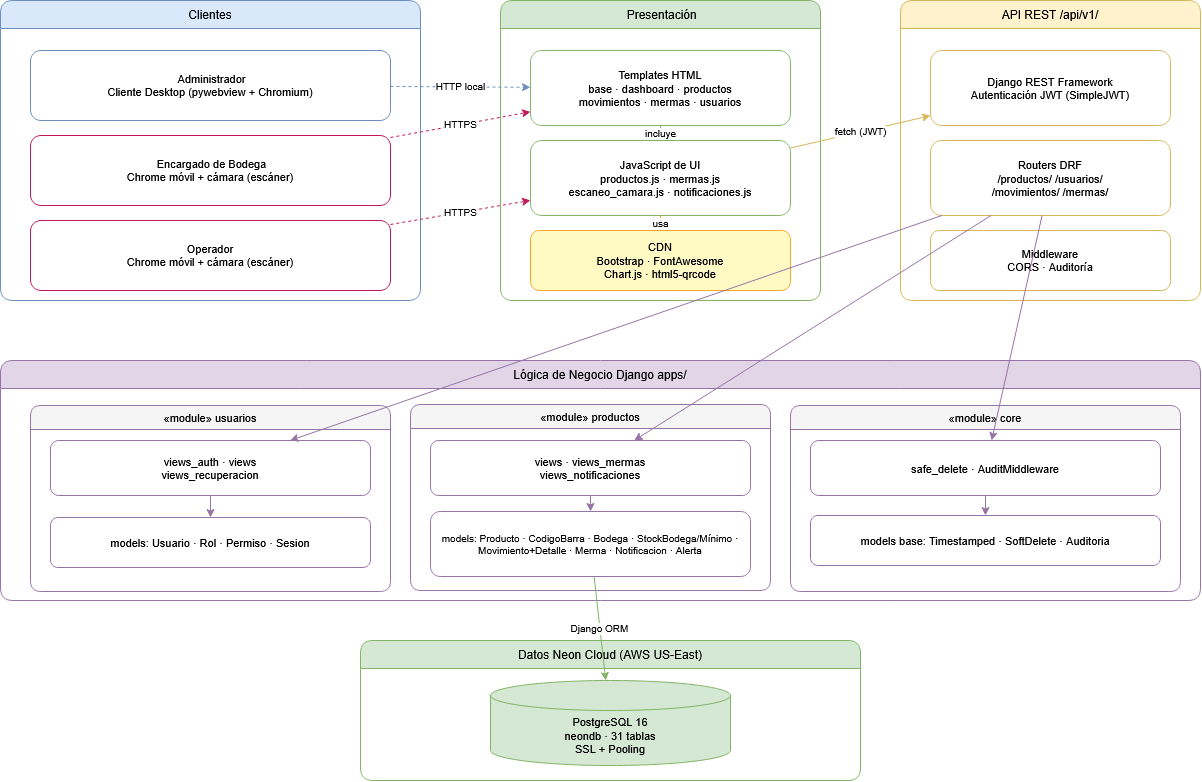

The diagram above was exported from draw.io. Its source (the exported page's mxGraphModel, read from the mxfile embedded in the PNG):
<mxGraphModel dx="1478" dy="807" grid="1" gridSize="10" guides="1" tooltips="1" connect="1" arrows="1" fold="1" page="1" pageScale="1" pageWidth="1300" pageHeight="820" math="0" shadow="0">
  <root>
    <mxCell id="0" />
    <mxCell id="1" parent="0" />
    <mxCell id="W9ua2UnyoigiQG33OkWd-1" parent="1" style="swimlane;fontStyle=0;fontSize=12;fillColor=#dae8fc;strokeColor=#6c8ebf;startSize=28;rounded=1;" value="Clientes" vertex="1">
      <mxGeometry height="300" width="420" x="40" y="40" as="geometry" />
    </mxCell>
    <mxCell id="W9ua2UnyoigiQG33OkWd-2" parent="1" style="rounded=1;whiteSpace=wrap;html=1;fillColor=#fff;strokeColor=#6c8ebf;fontSize=11;fontStyle=0" value="&amp;nbsp;Administrador&lt;br&gt;Cliente Desktop (pywebview + Chromium)" vertex="1">
      <mxGeometry height="70" width="360" x="70" y="90" as="geometry" />
    </mxCell>
    <mxCell id="W9ua2UnyoigiQG33OkWd-3" parent="1" style="rounded=1;whiteSpace=wrap;html=1;fillColor=#fff;strokeColor=#c2185b;fontSize=11;fontStyle=0" value="&amp;nbsp;Encargado de Bodega&lt;br&gt;Chrome móvil + cámara (escáner)" vertex="1">
      <mxGeometry height="70" width="360" x="70" y="175" as="geometry" />
    </mxCell>
    <mxCell id="W9ua2UnyoigiQG33OkWd-4" parent="1" style="rounded=1;whiteSpace=wrap;html=1;fillColor=#fff;strokeColor=#c2185b;fontSize=11;fontStyle=0" value="Operador&lt;br&gt;Chrome móvil + cámara (escáner)" vertex="1">
      <mxGeometry height="70" width="360" x="70" y="260" as="geometry" />
    </mxCell>
    <mxCell id="W9ua2UnyoigiQG33OkWd-5" parent="1" style="swimlane;fontStyle=0;fontSize=12;fillColor=#d5e8d4;strokeColor=#82b366;startSize=28;rounded=1;" value=" Presentación" vertex="1">
      <mxGeometry height="300" width="320" x="540" y="40" as="geometry" />
    </mxCell>
    <mxCell id="W9ua2UnyoigiQG33OkWd-6" parent="1" style="rounded=1;whiteSpace=wrap;html=1;fillColor=#fff;strokeColor=#82b366;fontSize=11;fontStyle=0" value="Templates HTML&#10;base · dashboard · productos&#10;movimientos · mermas · usuarios" vertex="1">
      <mxGeometry height="75" width="260" x="570" y="90" as="geometry" />
    </mxCell>
    <mxCell id="W9ua2UnyoigiQG33OkWd-7" parent="1" style="rounded=1;whiteSpace=wrap;html=1;fillColor=#fff;strokeColor=#82b366;fontSize=11;fontStyle=0" value="JavaScript de UI&#10;productos.js · mermas.js&#10;escaneo_camara.js · notificaciones.js" vertex="1">
      <mxGeometry height="75" width="260" x="570" y="180" as="geometry" />
    </mxCell>
    <mxCell id="W9ua2UnyoigiQG33OkWd-8" parent="1" style="rounded=1;whiteSpace=wrap;html=1;fillColor=#fff9c4;strokeColor=#f9a825;fontSize=11;fontStyle=0" value="CDN&#10;Bootstrap · FontAwesome&#10;Chart.js · html5-qrcode" vertex="1">
      <mxGeometry height="60" width="260" x="570" y="270" as="geometry" />
    </mxCell>
    <mxCell id="W9ua2UnyoigiQG33OkWd-9" parent="1" style="swimlane;fontStyle=0;fontSize=12;fillColor=#fff2cc;strokeColor=#d6b656;startSize=28;rounded=1;" value="API REST  /api/v1/" vertex="1">
      <mxGeometry height="300" width="300" x="940" y="40" as="geometry" />
    </mxCell>
    <mxCell id="W9ua2UnyoigiQG33OkWd-10" parent="1" style="rounded=1;whiteSpace=wrap;html=1;fillColor=#fff;strokeColor=#d6b656;fontSize=11;fontStyle=0" value="Django REST Framework&#10;Autenticación JWT (SimpleJWT)" vertex="1">
      <mxGeometry height="75" width="240" x="970" y="90" as="geometry" />
    </mxCell>
    <mxCell id="W9ua2UnyoigiQG33OkWd-11" parent="1" style="rounded=1;whiteSpace=wrap;html=1;fillColor=#fff;strokeColor=#d6b656;fontSize=11;fontStyle=0" value="Routers DRF&#10;/productos/ /usuarios/&#10;/movimientos/ /mermas/" vertex="1">
      <mxGeometry height="75" width="240" x="970" y="180" as="geometry" />
    </mxCell>
    <mxCell id="W9ua2UnyoigiQG33OkWd-12" parent="1" style="rounded=1;whiteSpace=wrap;html=1;fillColor=#fff;strokeColor=#d6b656;fontSize=11;fontStyle=0" value="Middleware&#10;CORS · Auditoría" vertex="1">
      <mxGeometry height="60" width="240" x="970" y="270" as="geometry" />
    </mxCell>
    <mxCell id="W9ua2UnyoigiQG33OkWd-13" parent="1" style="swimlane;fontStyle=0;fontSize=12;fillColor=#e1d5e7;strokeColor=#9673a6;startSize=28;rounded=1;" value="Lógica de Negocio Django apps/" vertex="1">
      <mxGeometry height="240" width="1200" x="40" y="400" as="geometry" />
    </mxCell>
    <mxCell id="W9ua2UnyoigiQG33OkWd-14" parent="1" style="swimlane;fontStyle=0;fontSize=11;fillColor=#f5f5f5;strokeColor=#9673a6;startSize=24;rounded=1;" value="«module» usuarios" vertex="1">
      <mxGeometry height="186" width="360" x="70" y="445" as="geometry" />
    </mxCell>
    <mxCell id="W9ua2UnyoigiQG33OkWd-15" parent="1" style="rounded=1;whiteSpace=wrap;html=1;fillColor=#fff;strokeColor=#9673a6;fontSize=11;fontStyle=0" value="views_auth · views&#10;views_recuperacion" vertex="1">
      <mxGeometry height="55" width="320" x="90" y="480" as="geometry" />
    </mxCell>
    <mxCell id="W9ua2UnyoigiQG33OkWd-16" parent="1" style="rounded=1;whiteSpace=wrap;html=1;fillColor=#fff;strokeColor=#9673a6;fontSize=11;fontStyle=0" value="models: Usuario · Rol · Permiso · Sesion" vertex="1">
      <mxGeometry height="50" width="320" x="90" y="557" as="geometry" />
    </mxCell>
    <mxCell id="W9ua2UnyoigiQG33OkWd-17" parent="1" style="swimlane;fontStyle=0;fontSize=11;fillColor=#f5f5f5;strokeColor=#9673a6;startSize=24;rounded=1;" value="«module» productos" vertex="1">
      <mxGeometry height="186" width="360" x="450" y="444" as="geometry" />
    </mxCell>
    <mxCell id="W9ua2UnyoigiQG33OkWd-18" parent="1" style="rounded=1;whiteSpace=wrap;html=1;fillColor=#fff;strokeColor=#9673a6;fontSize=11;fontStyle=0" value="views · views_mermas&#10;views_notificaciones" vertex="1">
      <mxGeometry height="55" width="320" x="470" y="480" as="geometry" />
    </mxCell>
    <mxCell id="W9ua2UnyoigiQG33OkWd-19" parent="1" style="rounded=1;whiteSpace=wrap;html=1;fillColor=#fff;strokeColor=#9673a6;fontSize=10;fontStyle=0" value="models: Producto · CodigoBarra · Bodega · StockBodega/Mínimo · Movimiento+Detalle · Merma · Notificacion · Alerta" vertex="1">
      <mxGeometry height="65" width="320" x="470" y="551" as="geometry" />
    </mxCell>
    <mxCell id="W9ua2UnyoigiQG33OkWd-20" parent="1" style="swimlane;fontStyle=0;fontSize=11;fillColor=#f5f5f5;strokeColor=#9673a6;startSize=24;rounded=1;" value="«module» core" vertex="1">
      <mxGeometry height="186" width="390" x="830" y="445" as="geometry" />
    </mxCell>
    <mxCell id="W9ua2UnyoigiQG33OkWd-21" parent="1" style="rounded=1;whiteSpace=wrap;html=1;fillColor=#fff;strokeColor=#9673a6;fontSize=11;fontStyle=0" value="safe_delete · AuditMiddleware" vertex="1">
      <mxGeometry height="55" width="350" x="850" y="480" as="geometry" />
    </mxCell>
    <mxCell id="W9ua2UnyoigiQG33OkWd-22" parent="1" style="rounded=1;whiteSpace=wrap;html=1;fillColor=#fff;strokeColor=#9673a6;fontSize=11;fontStyle=0" value="models base: Timestamped · SoftDelete · Auditoria" vertex="1">
      <mxGeometry height="50" width="350" x="850" y="555" as="geometry" />
    </mxCell>
    <mxCell id="W9ua2UnyoigiQG33OkWd-23" parent="1" style="swimlane;fontStyle=0;fontSize=12;fillColor=#d5e8d4;strokeColor=#82b366;startSize=28;rounded=1;" value="Datos Neon Cloud (AWS US-East)" vertex="1">
      <mxGeometry height="140" width="500" x="400" y="680" as="geometry" />
    </mxCell>
    <mxCell id="W9ua2UnyoigiQG33OkWd-24" parent="W9ua2UnyoigiQG33OkWd-23" style="shape=cylinder3;whiteSpace=wrap;html=1;boundedLbl=1;backgroundOutline=1;size=15;fillColor=#d5e8d4;strokeColor=#82b366;fontSize=11;" value="PostgreSQL 16&#10;neondb · 31 tablas&#10;SSL + Pooling" vertex="1">
      <mxGeometry height="85" width="240" x="130" y="40" as="geometry" />
    </mxCell>
    <mxCell id="W9ua2UnyoigiQG33OkWd-25" edge="1" parent="1" source="W9ua2UnyoigiQG33OkWd-2" style="endArrow=classic;html=1;dashed=1;strokeColor=#6c8ebf;fontSize=10;fontStyle=0" target="W9ua2UnyoigiQG33OkWd-6" value="HTTP local">
      <mxGeometry relative="1" as="geometry" />
    </mxCell>
    <mxCell id="W9ua2UnyoigiQG33OkWd-26" edge="1" parent="1" source="W9ua2UnyoigiQG33OkWd-3" style="endArrow=classic;html=1;dashed=1;strokeColor=#c2185b;fontSize=10;fontStyle=0" target="W9ua2UnyoigiQG33OkWd-6" value="HTTPS">
      <mxGeometry relative="1" as="geometry" />
    </mxCell>
    <mxCell id="W9ua2UnyoigiQG33OkWd-27" edge="1" parent="1" source="W9ua2UnyoigiQG33OkWd-4" style="endArrow=classic;html=1;dashed=1;strokeColor=#c2185b;fontSize=10;fontStyle=0" target="W9ua2UnyoigiQG33OkWd-7" value="HTTPS">
      <mxGeometry relative="1" as="geometry" />
    </mxCell>
    <mxCell id="W9ua2UnyoigiQG33OkWd-28" edge="1" parent="1" source="W9ua2UnyoigiQG33OkWd-6" style="endArrow=classic;html=1;dashed=1;strokeColor=#82b366;fontSize=10;fontStyle=0" target="W9ua2UnyoigiQG33OkWd-7" value="incluye">
      <mxGeometry relative="1" as="geometry" />
    </mxCell>
    <mxCell id="W9ua2UnyoigiQG33OkWd-29" edge="1" parent="1" source="W9ua2UnyoigiQG33OkWd-7" style="endArrow=classic;html=1;dashed=1;strokeColor=#f9a825;fontSize=10;fontStyle=0" target="W9ua2UnyoigiQG33OkWd-8" value="usa">
      <mxGeometry relative="1" as="geometry" />
    </mxCell>
    <mxCell id="W9ua2UnyoigiQG33OkWd-30" edge="1" parent="1" source="W9ua2UnyoigiQG33OkWd-7" style="endArrow=classic;html=1;strokeColor=#d6b656;fontSize=10;fontStyle=0;" target="W9ua2UnyoigiQG33OkWd-10" value="fetch (JWT)">
      <mxGeometry relative="1" as="geometry" />
    </mxCell>
    <mxCell id="W9ua2UnyoigiQG33OkWd-31" edge="1" parent="1" source="W9ua2UnyoigiQG33OkWd-11" style="endArrow=classic;html=1;strokeColor=#9673a6;fontSize=10;fontStyle=0" target="W9ua2UnyoigiQG33OkWd-15" value="">
      <mxGeometry relative="1" as="geometry" />
    </mxCell>
    <mxCell id="W9ua2UnyoigiQG33OkWd-32" edge="1" parent="1" source="W9ua2UnyoigiQG33OkWd-11" style="endArrow=classic;html=1;strokeColor=#9673a6;fontSize=10;fontStyle=0" target="W9ua2UnyoigiQG33OkWd-18" value="">
      <mxGeometry relative="1" as="geometry" />
    </mxCell>
    <mxCell id="W9ua2UnyoigiQG33OkWd-33" edge="1" parent="1" source="W9ua2UnyoigiQG33OkWd-11" style="endArrow=classic;html=1;strokeColor=#9673a6;fontSize=10;fontStyle=0" target="W9ua2UnyoigiQG33OkWd-21" value="">
      <mxGeometry relative="1" as="geometry" />
    </mxCell>
    <mxCell id="W9ua2UnyoigiQG33OkWd-34" edge="1" parent="1" source="W9ua2UnyoigiQG33OkWd-15" style="endArrow=classic;html=1;strokeColor=#9673a6;fontSize=10;fontStyle=0" target="W9ua2UnyoigiQG33OkWd-16" value="">
      <mxGeometry relative="1" as="geometry" />
    </mxCell>
    <mxCell id="W9ua2UnyoigiQG33OkWd-35" edge="1" parent="1" source="W9ua2UnyoigiQG33OkWd-18" style="endArrow=classic;html=1;strokeColor=#9673a6;fontSize=10;fontStyle=0" target="W9ua2UnyoigiQG33OkWd-19" value="">
      <mxGeometry relative="1" as="geometry" />
    </mxCell>
    <mxCell id="W9ua2UnyoigiQG33OkWd-36" edge="1" parent="1" source="W9ua2UnyoigiQG33OkWd-21" style="endArrow=classic;html=1;strokeColor=#9673a6;fontSize=10;fontStyle=0" target="W9ua2UnyoigiQG33OkWd-22" value="">
      <mxGeometry relative="1" as="geometry" />
    </mxCell>
    <mxCell id="W9ua2UnyoigiQG33OkWd-37" edge="1" parent="1" source="W9ua2UnyoigiQG33OkWd-19" style="endArrow=classic;html=1;strokeColor=#82b366;fontSize=10;fontStyle=0;" target="W9ua2UnyoigiQG33OkWd-24" value="Django ORM">
      <mxGeometry relative="1" as="geometry" />
    </mxCell>
  </root>
</mxGraphModel>